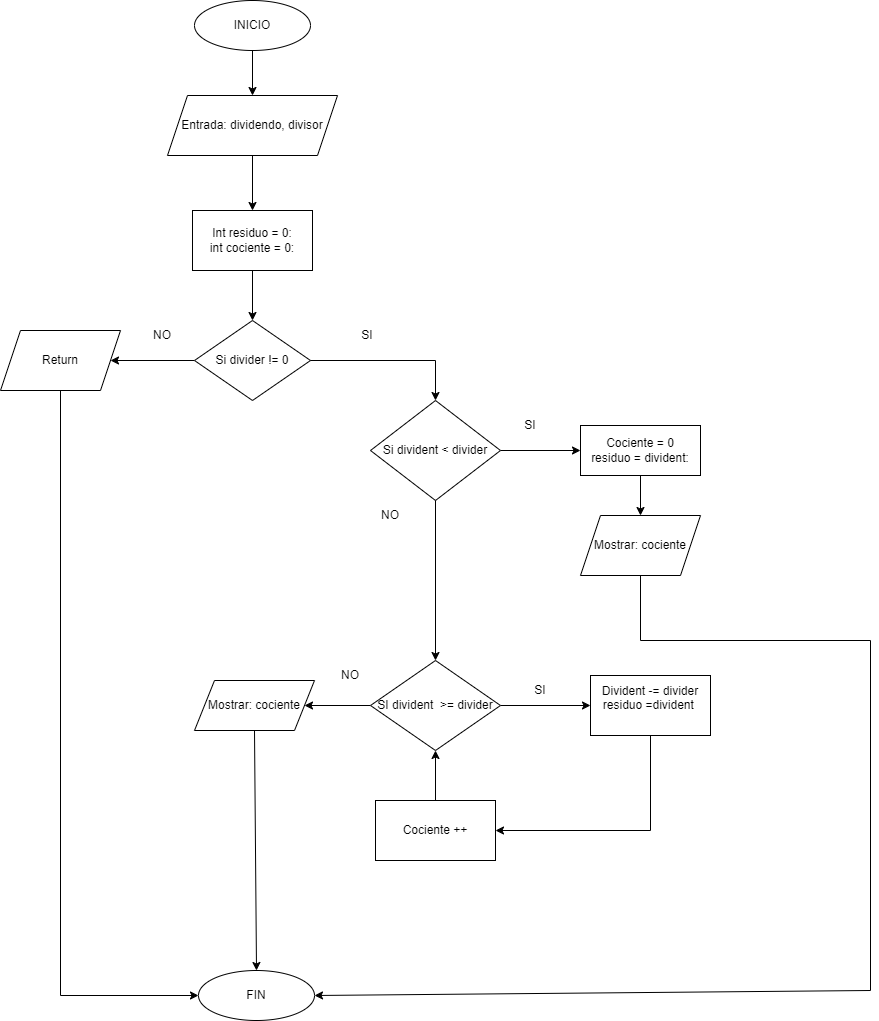

The diagram above was exported from draw.io. Its source (the exported page's mxGraphModel, read from the mxfile embedded in the PNG):
<mxGraphModel dx="1909" dy="1013" grid="1" gridSize="10" guides="1" tooltips="1" connect="1" arrows="1" fold="1" page="1" pageScale="1" pageWidth="827" pageHeight="1169" math="0" shadow="0">
  <root>
    <mxCell id="WIyWlLk6GJQsqaUBKTNV-0" />
    <mxCell id="WIyWlLk6GJQsqaUBKTNV-1" parent="WIyWlLk6GJQsqaUBKTNV-0" />
    <mxCell id="d--m1wMJCrk6ZgPWdHu3-5" value="" style="edgeStyle=orthogonalEdgeStyle;rounded=0;orthogonalLoop=1;jettySize=auto;html=1;" edge="1" parent="WIyWlLk6GJQsqaUBKTNV-1" source="d--m1wMJCrk6ZgPWdHu3-0" target="d--m1wMJCrk6ZgPWdHu3-2">
      <mxGeometry relative="1" as="geometry" />
    </mxCell>
    <mxCell id="d--m1wMJCrk6ZgPWdHu3-0" value="INICIO" style="ellipse;whiteSpace=wrap;html=1;" vertex="1" parent="WIyWlLk6GJQsqaUBKTNV-1">
      <mxGeometry x="354" y="70" width="116" height="50" as="geometry" />
    </mxCell>
    <mxCell id="d--m1wMJCrk6ZgPWdHu3-1" value="FIN" style="ellipse;whiteSpace=wrap;html=1;" vertex="1" parent="WIyWlLk6GJQsqaUBKTNV-1">
      <mxGeometry x="358" y="1040" width="116" height="50" as="geometry" />
    </mxCell>
    <mxCell id="d--m1wMJCrk6ZgPWdHu3-7" value="" style="edgeStyle=orthogonalEdgeStyle;rounded=0;orthogonalLoop=1;jettySize=auto;html=1;" edge="1" parent="WIyWlLk6GJQsqaUBKTNV-1" source="d--m1wMJCrk6ZgPWdHu3-2" target="d--m1wMJCrk6ZgPWdHu3-6">
      <mxGeometry relative="1" as="geometry" />
    </mxCell>
    <mxCell id="d--m1wMJCrk6ZgPWdHu3-2" value="Entrada: dividendo, divisor" style="shape=parallelogram;perimeter=parallelogramPerimeter;whiteSpace=wrap;html=1;fixedSize=1;" vertex="1" parent="WIyWlLk6GJQsqaUBKTNV-1">
      <mxGeometry x="327" y="165" width="170" height="60" as="geometry" />
    </mxCell>
    <mxCell id="d--m1wMJCrk6ZgPWdHu3-19" value="" style="edgeStyle=orthogonalEdgeStyle;rounded=0;orthogonalLoop=1;jettySize=auto;html=1;" edge="1" parent="WIyWlLk6GJQsqaUBKTNV-1" source="d--m1wMJCrk6ZgPWdHu3-6" target="d--m1wMJCrk6ZgPWdHu3-8">
      <mxGeometry relative="1" as="geometry" />
    </mxCell>
    <mxCell id="d--m1wMJCrk6ZgPWdHu3-6" value="Int residuo = 0:&lt;div&gt;int cociente = 0:&lt;/div&gt;" style="rounded=0;whiteSpace=wrap;html=1;" vertex="1" parent="WIyWlLk6GJQsqaUBKTNV-1">
      <mxGeometry x="352" y="280" width="120" height="60" as="geometry" />
    </mxCell>
    <mxCell id="d--m1wMJCrk6ZgPWdHu3-18" value="" style="edgeStyle=orthogonalEdgeStyle;rounded=0;orthogonalLoop=1;jettySize=auto;html=1;" edge="1" parent="WIyWlLk6GJQsqaUBKTNV-1" source="d--m1wMJCrk6ZgPWdHu3-8" target="d--m1wMJCrk6ZgPWdHu3-17">
      <mxGeometry relative="1" as="geometry" />
    </mxCell>
    <mxCell id="d--m1wMJCrk6ZgPWdHu3-8" value="Si divider != 0" style="rhombus;whiteSpace=wrap;html=1;" vertex="1" parent="WIyWlLk6GJQsqaUBKTNV-1">
      <mxGeometry x="354" y="390" width="116" height="80" as="geometry" />
    </mxCell>
    <mxCell id="d--m1wMJCrk6ZgPWdHu3-15" value="" style="edgeStyle=orthogonalEdgeStyle;rounded=0;orthogonalLoop=1;jettySize=auto;html=1;" edge="1" parent="WIyWlLk6GJQsqaUBKTNV-1" source="d--m1wMJCrk6ZgPWdHu3-10" target="d--m1wMJCrk6ZgPWdHu3-11">
      <mxGeometry relative="1" as="geometry" />
    </mxCell>
    <mxCell id="d--m1wMJCrk6ZgPWdHu3-10" value="Si divident &amp;lt; divider" style="rhombus;whiteSpace=wrap;html=1;" vertex="1" parent="WIyWlLk6GJQsqaUBKTNV-1">
      <mxGeometry x="530" y="470" width="130" height="100" as="geometry" />
    </mxCell>
    <mxCell id="d--m1wMJCrk6ZgPWdHu3-16" value="" style="edgeStyle=orthogonalEdgeStyle;rounded=0;orthogonalLoop=1;jettySize=auto;html=1;" edge="1" parent="WIyWlLk6GJQsqaUBKTNV-1" source="d--m1wMJCrk6ZgPWdHu3-11" target="d--m1wMJCrk6ZgPWdHu3-12">
      <mxGeometry relative="1" as="geometry" />
    </mxCell>
    <mxCell id="d--m1wMJCrk6ZgPWdHu3-11" value="Cociente = 0&lt;div&gt;residuo = divident:&lt;/div&gt;" style="rounded=0;whiteSpace=wrap;html=1;" vertex="1" parent="WIyWlLk6GJQsqaUBKTNV-1">
      <mxGeometry x="740" y="495" width="120" height="50" as="geometry" />
    </mxCell>
    <mxCell id="d--m1wMJCrk6ZgPWdHu3-12" value="Mostrar: cociente" style="shape=parallelogram;perimeter=parallelogramPerimeter;whiteSpace=wrap;html=1;fixedSize=1;" vertex="1" parent="WIyWlLk6GJQsqaUBKTNV-1">
      <mxGeometry x="740" y="585" width="120" height="60" as="geometry" />
    </mxCell>
    <mxCell id="d--m1wMJCrk6ZgPWdHu3-22" value="" style="edgeStyle=orthogonalEdgeStyle;rounded=0;orthogonalLoop=1;jettySize=auto;html=1;" edge="1" parent="WIyWlLk6GJQsqaUBKTNV-1" source="d--m1wMJCrk6ZgPWdHu3-13" target="d--m1wMJCrk6ZgPWdHu3-21">
      <mxGeometry relative="1" as="geometry" />
    </mxCell>
    <mxCell id="d--m1wMJCrk6ZgPWdHu3-25" value="" style="edgeStyle=orthogonalEdgeStyle;rounded=0;orthogonalLoop=1;jettySize=auto;html=1;" edge="1" parent="WIyWlLk6GJQsqaUBKTNV-1" source="d--m1wMJCrk6ZgPWdHu3-13" target="d--m1wMJCrk6ZgPWdHu3-23">
      <mxGeometry relative="1" as="geometry" />
    </mxCell>
    <mxCell id="d--m1wMJCrk6ZgPWdHu3-13" value="SI divident&amp;nbsp; &amp;gt;= divider" style="rhombus;whiteSpace=wrap;html=1;" vertex="1" parent="WIyWlLk6GJQsqaUBKTNV-1">
      <mxGeometry x="530" y="730" width="130" height="90" as="geometry" />
    </mxCell>
    <mxCell id="d--m1wMJCrk6ZgPWdHu3-14" value="" style="endArrow=classic;html=1;rounded=0;entryX=0.5;entryY=0;entryDx=0;entryDy=0;exitX=1;exitY=0.5;exitDx=0;exitDy=0;" edge="1" parent="WIyWlLk6GJQsqaUBKTNV-1" source="d--m1wMJCrk6ZgPWdHu3-8" target="d--m1wMJCrk6ZgPWdHu3-10">
      <mxGeometry width="50" height="50" relative="1" as="geometry">
        <mxPoint x="300" y="580" as="sourcePoint" />
        <mxPoint x="350" y="530" as="targetPoint" />
        <Array as="points">
          <mxPoint x="595" y="430" />
        </Array>
      </mxGeometry>
    </mxCell>
    <mxCell id="d--m1wMJCrk6ZgPWdHu3-17" value="Return" style="shape=parallelogram;perimeter=parallelogramPerimeter;whiteSpace=wrap;html=1;fixedSize=1;" vertex="1" parent="WIyWlLk6GJQsqaUBKTNV-1">
      <mxGeometry x="160" y="400" width="120" height="60" as="geometry" />
    </mxCell>
    <mxCell id="d--m1wMJCrk6ZgPWdHu3-20" value="" style="endArrow=classic;html=1;rounded=0;entryX=0.5;entryY=0;entryDx=0;entryDy=0;exitX=0.5;exitY=1;exitDx=0;exitDy=0;" edge="1" parent="WIyWlLk6GJQsqaUBKTNV-1" source="d--m1wMJCrk6ZgPWdHu3-10" target="d--m1wMJCrk6ZgPWdHu3-13">
      <mxGeometry width="50" height="50" relative="1" as="geometry">
        <mxPoint x="300" y="580" as="sourcePoint" />
        <mxPoint x="350" y="530" as="targetPoint" />
      </mxGeometry>
    </mxCell>
    <mxCell id="d--m1wMJCrk6ZgPWdHu3-21" value="Mostrar: cociente" style="shape=parallelogram;perimeter=parallelogramPerimeter;whiteSpace=wrap;html=1;fixedSize=1;" vertex="1" parent="WIyWlLk6GJQsqaUBKTNV-1">
      <mxGeometry x="354" y="750" width="120" height="50" as="geometry" />
    </mxCell>
    <mxCell id="d--m1wMJCrk6ZgPWdHu3-23" value="Divident -= divider&lt;div&gt;residuo =divident&amp;nbsp;&lt;/div&gt;&lt;div&gt;&lt;br&gt;&lt;/div&gt;" style="rounded=0;whiteSpace=wrap;html=1;" vertex="1" parent="WIyWlLk6GJQsqaUBKTNV-1">
      <mxGeometry x="750" y="745" width="120" height="60" as="geometry" />
    </mxCell>
    <mxCell id="d--m1wMJCrk6ZgPWdHu3-27" value="" style="edgeStyle=orthogonalEdgeStyle;rounded=0;orthogonalLoop=1;jettySize=auto;html=1;" edge="1" parent="WIyWlLk6GJQsqaUBKTNV-1" source="d--m1wMJCrk6ZgPWdHu3-24" target="d--m1wMJCrk6ZgPWdHu3-13">
      <mxGeometry relative="1" as="geometry" />
    </mxCell>
    <mxCell id="d--m1wMJCrk6ZgPWdHu3-24" value="Cociente ++" style="rounded=0;whiteSpace=wrap;html=1;" vertex="1" parent="WIyWlLk6GJQsqaUBKTNV-1">
      <mxGeometry x="535" y="870" width="120" height="60" as="geometry" />
    </mxCell>
    <mxCell id="d--m1wMJCrk6ZgPWdHu3-26" value="" style="endArrow=classic;html=1;rounded=0;entryX=1;entryY=0.5;entryDx=0;entryDy=0;exitX=0.5;exitY=1;exitDx=0;exitDy=0;" edge="1" parent="WIyWlLk6GJQsqaUBKTNV-1" source="d--m1wMJCrk6ZgPWdHu3-23" target="d--m1wMJCrk6ZgPWdHu3-24">
      <mxGeometry width="50" height="50" relative="1" as="geometry">
        <mxPoint x="300" y="580" as="sourcePoint" />
        <mxPoint x="350" y="530" as="targetPoint" />
        <Array as="points">
          <mxPoint x="810" y="900" />
        </Array>
      </mxGeometry>
    </mxCell>
    <mxCell id="d--m1wMJCrk6ZgPWdHu3-28" value="" style="endArrow=classic;html=1;rounded=0;exitX=0.5;exitY=1;exitDx=0;exitDy=0;entryX=0;entryY=0.5;entryDx=0;entryDy=0;" edge="1" parent="WIyWlLk6GJQsqaUBKTNV-1" source="d--m1wMJCrk6ZgPWdHu3-17" target="d--m1wMJCrk6ZgPWdHu3-1">
      <mxGeometry width="50" height="50" relative="1" as="geometry">
        <mxPoint x="300" y="830" as="sourcePoint" />
        <mxPoint x="350" y="780" as="targetPoint" />
        <Array as="points">
          <mxPoint x="220" y="1065" />
        </Array>
      </mxGeometry>
    </mxCell>
    <mxCell id="d--m1wMJCrk6ZgPWdHu3-29" value="" style="endArrow=classic;html=1;rounded=0;exitX=0.5;exitY=1;exitDx=0;exitDy=0;entryX=0.5;entryY=0;entryDx=0;entryDy=0;" edge="1" parent="WIyWlLk6GJQsqaUBKTNV-1" source="d--m1wMJCrk6ZgPWdHu3-21" target="d--m1wMJCrk6ZgPWdHu3-1">
      <mxGeometry width="50" height="50" relative="1" as="geometry">
        <mxPoint x="300" y="830" as="sourcePoint" />
        <mxPoint x="350" y="780" as="targetPoint" />
      </mxGeometry>
    </mxCell>
    <mxCell id="d--m1wMJCrk6ZgPWdHu3-30" value="" style="endArrow=classic;html=1;rounded=0;exitX=0.5;exitY=1;exitDx=0;exitDy=0;entryX=1;entryY=0.5;entryDx=0;entryDy=0;" edge="1" parent="WIyWlLk6GJQsqaUBKTNV-1" source="d--m1wMJCrk6ZgPWdHu3-12" target="d--m1wMJCrk6ZgPWdHu3-1">
      <mxGeometry width="50" height="50" relative="1" as="geometry">
        <mxPoint x="300" y="830" as="sourcePoint" />
        <mxPoint x="350" y="780" as="targetPoint" />
        <Array as="points">
          <mxPoint x="800" y="710" />
          <mxPoint x="1030" y="710" />
          <mxPoint x="1030" y="1060" />
        </Array>
      </mxGeometry>
    </mxCell>
    <mxCell id="d--m1wMJCrk6ZgPWdHu3-31" value="NO" style="text;html=1;align=center;verticalAlign=middle;whiteSpace=wrap;rounded=0;" vertex="1" parent="WIyWlLk6GJQsqaUBKTNV-1">
      <mxGeometry x="292" y="390" width="60" height="30" as="geometry" />
    </mxCell>
    <mxCell id="d--m1wMJCrk6ZgPWdHu3-33" value="SI" style="text;html=1;align=center;verticalAlign=middle;whiteSpace=wrap;rounded=0;" vertex="1" parent="WIyWlLk6GJQsqaUBKTNV-1">
      <mxGeometry x="497" y="390" width="60" height="30" as="geometry" />
    </mxCell>
    <mxCell id="d--m1wMJCrk6ZgPWdHu3-34" value="SI" style="text;html=1;align=center;verticalAlign=middle;whiteSpace=wrap;rounded=0;" vertex="1" parent="WIyWlLk6GJQsqaUBKTNV-1">
      <mxGeometry x="660" y="480" width="60" height="30" as="geometry" />
    </mxCell>
    <mxCell id="d--m1wMJCrk6ZgPWdHu3-35" value="NO" style="text;html=1;align=center;verticalAlign=middle;whiteSpace=wrap;rounded=0;" vertex="1" parent="WIyWlLk6GJQsqaUBKTNV-1">
      <mxGeometry x="520" y="570" width="60" height="30" as="geometry" />
    </mxCell>
    <mxCell id="d--m1wMJCrk6ZgPWdHu3-39" value="NO" style="text;html=1;align=center;verticalAlign=middle;whiteSpace=wrap;rounded=0;" vertex="1" parent="WIyWlLk6GJQsqaUBKTNV-1">
      <mxGeometry x="480" y="730" width="60" height="30" as="geometry" />
    </mxCell>
    <mxCell id="d--m1wMJCrk6ZgPWdHu3-40" value="SI" style="text;html=1;align=center;verticalAlign=middle;whiteSpace=wrap;rounded=0;" vertex="1" parent="WIyWlLk6GJQsqaUBKTNV-1">
      <mxGeometry x="670" y="745" width="60" height="30" as="geometry" />
    </mxCell>
  </root>
</mxGraphModel>